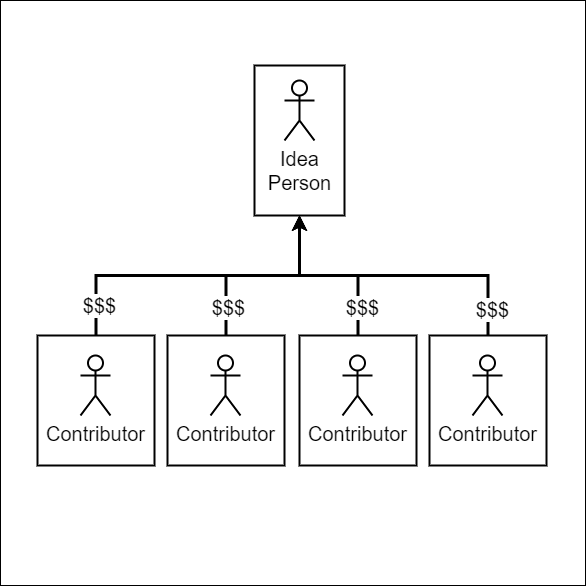

The diagram above was exported from draw.io. Its source (the exported page's mxGraphModel, read from the mxfile embedded in the PNG):
<mxGraphModel dx="1940" dy="1107" grid="1" gridSize="10" guides="1" tooltips="1" connect="1" arrows="1" fold="1" page="1" pageScale="1" pageWidth="1100" pageHeight="850" background="#ffffff" math="0" shadow="0">
  <root>
    <mxCell id="0" />
    <mxCell id="1" parent="0" />
    <mxCell id="tfkVbgScmUataErnkB54-23" value="" style="whiteSpace=wrap;html=1;aspect=fixed;" vertex="1" parent="1">
      <mxGeometry x="251" y="215" width="585" height="585" as="geometry" />
    </mxCell>
    <mxCell id="10" style="edgeStyle=orthogonalEdgeStyle;rounded=0;html=1;exitX=0.5;exitY=0;entryX=0.5;entryY=1;startArrow=none;startFill=0;endArrow=classic;endFill=1;jettySize=auto;orthogonalLoop=1;strokeColor=#000000;strokeWidth=3;fontSize=20;fontColor=#000000;" parent="1" source="9" target="4" edge="1">
      <mxGeometry relative="1" as="geometry" />
    </mxCell>
    <mxCell id="20" value="$$$" style="text;html=1;resizable=0;points=[];align=center;verticalAlign=middle;labelBackgroundColor=#ffffff;fontSize=20;fontColor=#000000;" parent="10" vertex="1" connectable="0">
      <mxGeometry x="-0.8142" y="-2" relative="1" as="geometry">
        <mxPoint as="offset" />
      </mxGeometry>
    </mxCell>
    <mxCell id="9" value="" style="rounded=0;whiteSpace=wrap;html=1;shadow=0;labelBackgroundColor=none;strokeColor=#000000;strokeWidth=2;fillColor=#ffffff;fontSize=20;fontColor=#000000;align=center;" parent="1" vertex="1">
      <mxGeometry x="288" y="550" width="117" height="130" as="geometry" />
    </mxCell>
    <mxCell id="4" value="" style="rounded=0;whiteSpace=wrap;html=1;shadow=0;labelBackgroundColor=none;strokeColor=#000000;strokeWidth=2;fillColor=#ffffff;fontSize=20;fontColor=#000000;align=center;" parent="1" vertex="1">
      <mxGeometry x="505" y="280" width="90" height="150" as="geometry" />
    </mxCell>
    <mxCell id="3" value="Idea&lt;br&gt;Person" style="shape=umlActor;verticalLabelPosition=bottom;labelBackgroundColor=#ffffff;verticalAlign=top;html=1;rounded=0;shadow=0;strokeColor=#000000;strokeWidth=2;fillColor=#ffffff;fontSize=20;fontColor=#000000;align=center;" parent="1" vertex="1">
      <mxGeometry x="535" y="295" width="30" height="60" as="geometry" />
    </mxCell>
    <mxCell id="8" value="Contributor" style="shape=umlActor;verticalLabelPosition=bottom;labelBackgroundColor=#ffffff;verticalAlign=top;html=1;rounded=0;shadow=0;strokeColor=#000000;strokeWidth=2;fillColor=#ffffff;fontSize=20;fontColor=#000000;align=center;" parent="1" vertex="1">
      <mxGeometry x="331" y="570" width="30" height="60" as="geometry" />
    </mxCell>
    <mxCell id="17" style="edgeStyle=orthogonalEdgeStyle;rounded=0;html=1;exitX=0.5;exitY=0;startArrow=none;startFill=0;endArrow=classic;endFill=1;jettySize=auto;orthogonalLoop=1;strokeColor=#000000;strokeWidth=3;fontSize=20;fontColor=#000000;" parent="1" source="11" target="4" edge="1">
      <mxGeometry relative="1" as="geometry" />
    </mxCell>
    <mxCell id="21" value="$$$" style="text;html=1;resizable=0;points=[];align=center;verticalAlign=middle;labelBackgroundColor=#ffffff;fontSize=20;fontColor=#000000;" parent="17" vertex="1" connectable="0">
      <mxGeometry x="-0.7098" y="-1" relative="1" as="geometry">
        <mxPoint as="offset" />
      </mxGeometry>
    </mxCell>
    <mxCell id="11" value="" style="rounded=0;whiteSpace=wrap;html=1;shadow=0;labelBackgroundColor=none;strokeColor=#000000;strokeWidth=2;fillColor=#ffffff;fontSize=20;fontColor=#000000;align=center;" parent="1" vertex="1">
      <mxGeometry x="418" y="550" width="117" height="130" as="geometry" />
    </mxCell>
    <mxCell id="12" value="Contributor" style="shape=umlActor;verticalLabelPosition=bottom;labelBackgroundColor=#ffffff;verticalAlign=top;html=1;rounded=0;shadow=0;strokeColor=#000000;strokeWidth=2;fillColor=#ffffff;fontSize=20;fontColor=#000000;align=center;" parent="1" vertex="1">
      <mxGeometry x="461" y="570" width="30" height="60" as="geometry" />
    </mxCell>
    <mxCell id="18" style="edgeStyle=orthogonalEdgeStyle;rounded=0;html=1;exitX=0.5;exitY=0;startArrow=none;startFill=0;endArrow=classic;endFill=1;jettySize=auto;orthogonalLoop=1;strokeColor=#000000;strokeWidth=3;fontSize=20;fontColor=#000000;" parent="1" source="13" target="4" edge="1">
      <mxGeometry relative="1" as="geometry" />
    </mxCell>
    <mxCell id="22" value="$$$" style="text;html=1;resizable=0;points=[];align=center;verticalAlign=middle;labelBackgroundColor=#ffffff;fontSize=20;fontColor=#000000;" parent="18" vertex="1" connectable="0">
      <mxGeometry x="-0.6648" y="-3" relative="1" as="geometry">
        <mxPoint as="offset" />
      </mxGeometry>
    </mxCell>
    <mxCell id="13" value="" style="rounded=0;whiteSpace=wrap;html=1;shadow=0;labelBackgroundColor=none;strokeColor=#000000;strokeWidth=2;fillColor=#ffffff;fontSize=20;fontColor=#000000;align=center;" parent="1" vertex="1">
      <mxGeometry x="550" y="550" width="117" height="130" as="geometry" />
    </mxCell>
    <mxCell id="14" value="Contributor" style="shape=umlActor;verticalLabelPosition=bottom;labelBackgroundColor=#ffffff;verticalAlign=top;html=1;rounded=0;shadow=0;strokeColor=#000000;strokeWidth=2;fillColor=#ffffff;fontSize=20;fontColor=#000000;align=center;" parent="1" vertex="1">
      <mxGeometry x="593" y="570" width="30" height="60" as="geometry" />
    </mxCell>
    <mxCell id="19" style="edgeStyle=orthogonalEdgeStyle;rounded=0;html=1;exitX=0.5;exitY=0;startArrow=none;startFill=0;endArrow=classic;endFill=1;jettySize=auto;orthogonalLoop=1;strokeColor=#000000;strokeWidth=3;fontSize=20;fontColor=#000000;" parent="1" source="15" target="4" edge="1">
      <mxGeometry relative="1" as="geometry" />
    </mxCell>
    <mxCell id="23" value="$$$" style="text;html=1;resizable=0;points=[];align=center;verticalAlign=middle;labelBackgroundColor=#ffffff;fontSize=20;fontColor=#000000;" parent="19" vertex="1" connectable="0">
      <mxGeometry x="-0.8317" y="-3" relative="1" as="geometry">
        <mxPoint as="offset" />
      </mxGeometry>
    </mxCell>
    <mxCell id="15" value="" style="rounded=0;whiteSpace=wrap;html=1;shadow=0;labelBackgroundColor=none;strokeColor=#000000;strokeWidth=2;fillColor=#ffffff;fontSize=20;fontColor=#000000;align=center;" parent="1" vertex="1">
      <mxGeometry x="680" y="550" width="117" height="130" as="geometry" />
    </mxCell>
    <mxCell id="16" value="Contributor" style="shape=umlActor;verticalLabelPosition=bottom;labelBackgroundColor=#ffffff;verticalAlign=top;html=1;rounded=0;shadow=0;strokeColor=#000000;strokeWidth=2;fillColor=#ffffff;fontSize=20;fontColor=#000000;align=center;" parent="1" vertex="1">
      <mxGeometry x="723" y="570" width="30" height="60" as="geometry" />
    </mxCell>
  </root>
</mxGraphModel>